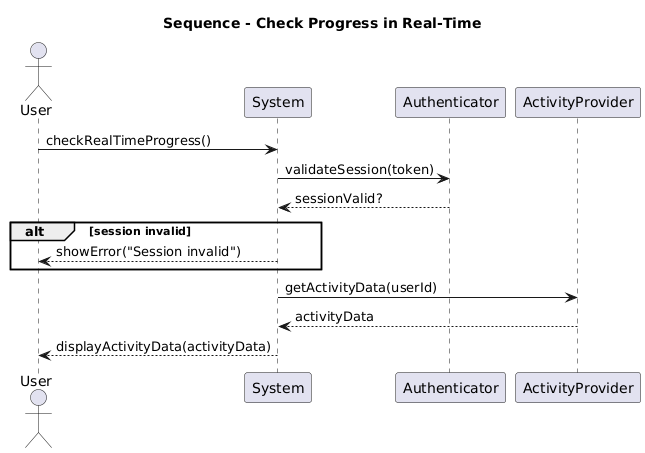

The diagram above was rendered by PlantUML. Its source (embedded in the PNG):
@startuml
title Sequence - Check Progress in Real-Time
actor User
participant System
participant Authenticator
participant ActivityProvider

User -> System : checkRealTimeProgress()
System -> Authenticator : validateSession(token)
Authenticator --> System : sessionValid?
alt session invalid
    System --> User : showError("Session invalid")
end

System -> ActivityProvider : getActivityData(userId)
ActivityProvider --> System : activityData
System --> User : displayActivityData(activityData)
@enduml